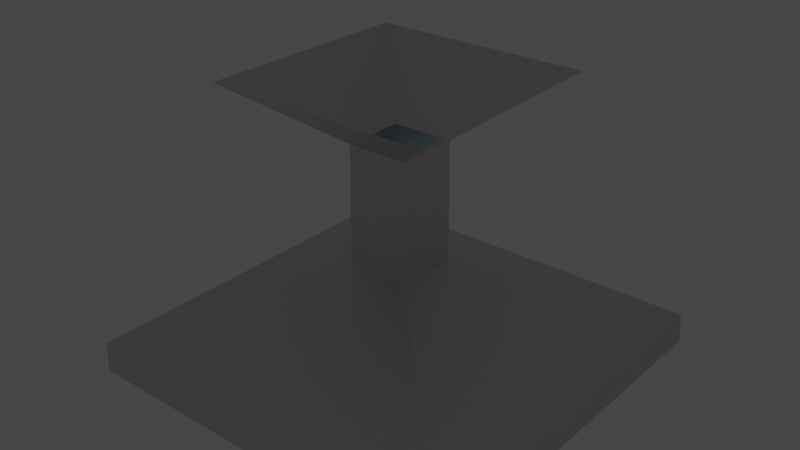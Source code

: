 # Source: LampLab.blend  (saved by Blender 2.93.20; exported with 4.5.12 LTS)
import bpy
from mathutils import Matrix  # noqa: F401  (used for matrix-valued properties, if any)

bpy.ops.wm.read_factory_settings(use_empty=True)
scene = bpy.context.scene
scene.name = 'Scene'

# ---- collections
col_collection = bpy.data.collections.new('Collection'); scene.collection.children.link(col_collection)

# ---- materials (node trees are filled in below, after node groups)
mat_frame = bpy.data.materials.new('Frame')
mat_frame.use_transparent_shadow = False
mat_lamp = bpy.data.materials.new('Lamp')
mat_lamp.use_transparent_shadow = False

# ---- material node trees
mat_frame.use_nodes = True; mat_frame.node_tree.nodes.clear()
_N = mat_frame.node_tree.nodes; _L = mat_frame.node_tree.links
n0 = _N.new('ShaderNodeBsdfPrincipled'); n0.name = 'Principled BSDF'; n0.location = (10, 300)
n0.distribution = 'GGX'
n0.subsurface_method = 'BURLEY'
n0.inputs[1].default_value = 1.0
n0.inputs[3].default_value = 1.45
n0.inputs[27].default_value = (0.0, 0.0, 0.0, 1.0)
n0.inputs[28].default_value = 1.0
n1 = _N.new('ShaderNodeOutputMaterial'); n1.name = 'Material Output'; n1.location = (300, 300)
_L.new(n0.outputs[0], n1.inputs[0])
n1.is_active_output = True
mat_lamp.use_nodes = True; mat_lamp.node_tree.nodes.clear()
_N = mat_lamp.node_tree.nodes; _L = mat_lamp.node_tree.links
n0 = _N.new('ShaderNodeBsdfPrincipled'); n0.name = 'Principled BSDF'; n0.location = (10, 300)
n0.distribution = 'GGX'
n0.subsurface_method = 'BURLEY'
n0.inputs[3].default_value = 1.45
n0.inputs[27].default_value = (0.6225, 0.9427, 1.0, 1.0)
n0.inputs[28].default_value = 1.0
n1 = _N.new('ShaderNodeOutputMaterial'); n1.name = 'Material Output'; n1.location = (300, 300)
_L.new(n0.outputs[0], n1.inputs[0])
n1.is_active_output = True

# ---- world
world_world = bpy.data.worlds.new('World'); scene.world = world_world
world_world.use_nodes = True; world_world.node_tree.nodes.clear()
_N = world_world.node_tree.nodes; _L = world_world.node_tree.links
n0 = _N.new('ShaderNodeOutputWorld'); n0.name = 'World Output'; n0.location = (300, 300)
n1 = _N.new('ShaderNodeBackground'); n1.name = 'Background'; n1.location = (10, 300)
n1.inputs[0].default_value = (0.05088, 0.05088, 0.05088, 1.0)
_L.new(n1.outputs[0], n0.inputs[0])
n0.is_active_output = True
world_world.color = (0.05088, 0.05088, 0.05088)
world_world.use_sun_shadow = False
world_world.sun_shadow_jitter_overblur = 0.0

# ---- meshes
me_cube_001 = bpy.data.meshes.new('Cube.001')
me_cube_001.from_pydata([(-0.2483, -0.2483, -0.3237), (-0.1429, -0.1429, -0.001065), (-0.2483, 0.2483, -0.3237), (-0.1429, 0.1429, -0.001065), (0.2483, -0.2483, -0.3237), (0.1429, -0.1429, -0.001065), (0.2483, 0.2483, -0.3237), (0.1429, 0.1429, -0.001065), (-0.04067, -0.04067, -0.2294), (-0.03975, 0.03975, -0.07831), (0.03975, 0.03975, -0.07831), (0.03975, -0.03975, -0.07831), (-0.2115, 0.2115, -0.3632), (-0.2115, -0.2115, -0.3632), (0.2115, 0.2115, -0.3632), (0.2115, -0.2115, -0.3632), (0.04067, -0.04067, -0.2294), (-0.03975, -0.03975, -0.07831), (0.04067, 0.04067, -0.2294), (-0.04067, 0.04067, -0.2294), (-0.25, 0.25, -0.3632), (-0.25, -0.25, -0.3632), (0.25, 0.25, -0.3632), (0.25, -0.25, -0.3632), (-0.1946, 0.1946, -0.3282), (-0.1946, -0.1946, -0.3282), (0.1946, 0.1946, -0.3282), (0.1946, -0.1946, -0.3282), (-0.2115, 0.2115, -0.3282), (-0.2115, -0.2115, -0.3282), (0.2115, 0.2115, -0.3282), (0.2115, -0.2115, -0.3282), (-0.1794, 0.1794, -0.3562), (-0.1794, -0.1794, -0.3562), (0.1794, 0.1794, -0.3562), (0.1794, -0.1794, -0.3562), (-0.1946, 0.1946, -0.3562), (-0.1946, -0.1946, -0.3562), (0.1946, 0.1946, -0.3562), (0.1946, -0.1946, -0.3562), (-0.1611, 0.1611, -0.3265), (-0.1611, -0.1611, -0.3265), (0.1611, 0.1611, -0.3265), (0.1611, -0.1611, -0.3265), (-0.1794, 0.1794, -0.3265), (-0.1794, -0.1794, -0.3265), (0.1794, 0.1794, -0.3265), (0.1794, -0.1794, -0.3265), (-0.1415, 0.1415, -0.3515), (-0.1415, -0.1415, -0.3515), (0.1415, 0.1415, -0.3515), (0.1415, -0.1415, -0.3515), (-0.1611, 0.1611, -0.3515), (-0.1611, -0.1611, -0.3515), (0.1611, 0.1611, -0.3515), (0.1611, -0.1611, -0.3515), (-0.1201, 0.1201, -0.3202), (-0.1201, -0.1201, -0.3202), (0.1201, 0.1201, -0.3202), (0.1201, -0.1201, -0.3202), (-0.1415, 0.1415, -0.3202), (-0.1415, -0.1415, -0.3202), (0.1415, 0.1415, -0.3202), (0.1415, -0.1415, -0.3202), (-0.0979, 0.0979, -0.3507), (-0.0979, -0.0979, -0.3507), (0.0979, 0.0979, -0.3507), (0.0979, -0.0979, -0.3507), (-0.1201, 0.1201, -0.3507), (-0.1201, -0.1201, -0.3507), (0.1201, 0.1201, -0.3507), (0.1201, -0.1201, -0.3507), (-0.0979, 0.0979, -0.3207), (-0.0979, -0.0979, -0.3207), (0.0979, 0.0979, -0.3207), (0.0979, -0.0979, -0.3207)], [], [(17, 1, 3, 9), (9, 3, 7, 10), (10, 7, 5, 11), (11, 5, 1, 17), (15, 13, 29, 31), (4, 16, 8, 0), (6, 18, 16, 4), (2, 19, 18, 6), (0, 8, 19, 2), (0, 2, 20, 21), (2, 6, 22, 20), (6, 4, 23, 22), (4, 0, 21, 23), (8, 16, 11, 17), (16, 18, 10, 11), (18, 19, 9, 10), (19, 8, 17, 9), (12, 13, 21, 20), (14, 12, 20, 22), (15, 14, 22, 23), (13, 15, 23, 21), (27, 25, 37, 39), (12, 14, 30, 28), (14, 15, 31, 30), (13, 12, 28, 29), (24, 25, 29, 28), (26, 24, 28, 30), (27, 26, 30, 31), (25, 27, 31, 29), (35, 33, 45, 47), (24, 26, 38, 36), (26, 27, 39, 38), (25, 24, 36, 37), (32, 33, 37, 36), (34, 32, 36, 38), (35, 34, 38, 39), (33, 35, 39, 37), (42, 43, 55, 54), (32, 34, 46, 44), (34, 35, 47, 46), (33, 32, 44, 45), (40, 41, 45, 44), (42, 40, 44, 46), (43, 42, 46, 47), (41, 43, 47, 45), (48, 50, 62, 60), (41, 40, 52, 53), (43, 41, 53, 55), (40, 42, 54, 52), (48, 49, 53, 52), (50, 48, 52, 54), (51, 50, 54, 55), (49, 51, 55, 53), (59, 57, 69, 71), (50, 51, 63, 62), (49, 48, 60, 61), (51, 49, 61, 63), (56, 57, 61, 60), (58, 56, 60, 62), (59, 58, 62, 63), (57, 59, 63, 61), (67, 65, 73, 75), (56, 58, 70, 68), (58, 59, 71, 70), (57, 56, 68, 69), (64, 65, 69, 68), (66, 64, 68, 70), (67, 66, 70, 71), (65, 67, 71, 69), (72, 74, 75, 73), (64, 66, 74, 72), (66, 67, 75, 74), (65, 64, 72, 73)])
me_cube_001.polygons.foreach_set('material_index', [0, 0, 0, 0, 0, 0, 0, 0, 0, 0, 0, 0, 0, 0, 0, 0, 0, 0, 0, 0, 0, 1, 0, 0, 0, 0, 0, 0, 0, 0, 1, 1, 1, 1, 1, 1, 1, 1, 0, 0, 0, 0, 0, 0, 0, 0, 1, 1, 1, 1, 1, 1, 1, 1, 0, 0, 0, 0, 0, 0, 0, 0, 1, 1, 1, 1, 1, 1, 1, 0, 0, 0, 0])
_uv = me_cube_001.uv_layers.new(name='UVMap')
_uv.uv.foreach_set('vector', [0.5, 0.0, 0.625, 0.0, 0.625, 0.25, 0.5, 0.25, 0.5, 0.25, 0.625, 0.25, 0.625, 0.5, 0.5, 0.5, 0.5, 0.5, 0.625, 0.5, 0.625, 0.75, 0.5, 0.75, 0.5, 0.75, 0.625, 0.75, 0.625, 1.0, 0.5, 1.0, 0.3558, 0.7308, 0.1442, 0.7308, 0.1442, 0.7308, 0.3558, 0.7308, 0.4003, 0.7407, 0.4747, 0.7375, 0.4747, 0.9875, 0.4003, 1.009, 0.4003, 0.4907, 0.4747, 0.4875, 0.4747, 0.7375, 0.4003, 0.7407, 0.4003, 0.2407, 0.4747, 0.2375, 0.4747, 0.4875, 0.4003, 0.4907, 0.4003, -0.009252, 0.4747, 0.01251, 0.4747, 0.2375, 0.4003, 0.2407, 0.4003, -0.009252, 0.4003, 0.2407, 0.375, 0.25, 0.375, 0.0, 0.4003, 0.2407, 0.4003, 0.4907, 0.375, 0.5, 0.375, 0.25, 0.4003, 0.4907, 0.4003, 0.7407, 0.375, 0.75, 0.375, 0.5, 0.4003, 0.7407, 0.4003, 1.009, 0.375, 1.0, 0.375, 0.75, 0.4747, 0.9875, 0.4747, 0.7375, 0.5, 0.75, 0.5, 1.0, 0.4747, 0.7375, 0.4747, 0.4875, 0.5, 0.5, 0.5, 0.75, 0.4747, 0.4875, 0.4747, 0.2375, 0.5, 0.25, 0.5, 0.5, 0.4747, 0.2375, 0.4747, 0.01251, 0.5, 0.0, 0.5, 0.25, 0.1442, 0.5192, 0.1442, 0.7308, 0.125, 0.75, 0.125, 0.5, 0.3558, 0.5192, 0.1442, 0.5192, 0.125, 0.5, 0.375, 0.5, 0.3558, 0.7308, 0.3558, 0.5192, 0.375, 0.5, 0.375, 0.75, 0.1442, 0.7308, 0.3558, 0.7308, 0.375, 0.75, 0.125, 0.75, 0.3473, 0.7223, 0.1527, 0.7223, 0.1527, 0.7223, 0.3473, 0.7223, 0.1442, 0.5192, 0.3558, 0.5192, 0.3558, 0.5192, 0.1442, 0.5192, 0.3558, 0.5192, 0.3558, 0.7308, 0.3558, 0.7308, 0.3558, 0.5192, 0.1442, 0.7308, 0.1442, 0.5192, 0.1442, 0.5192, 0.1442, 0.7308, 0.1527, 0.5277, 0.1527, 0.7223, 0.1442, 0.7308, 0.1442, 0.5192, 0.3473, 0.5277, 0.1527, 0.5277, 0.1442, 0.5192, 0.3558, 0.5192, 0.3473, 0.7223, 0.3473, 0.5277, 0.3558, 0.5192, 0.3558, 0.7308, 0.1527, 0.7223, 0.3473, 0.7223, 0.3558, 0.7308, 0.1442, 0.7308, 0.3364, 0.7114, 0.1636, 0.7114, 0.1636, 0.7114, 0.3364, 0.7114, 0.1527, 0.5277, 0.3473, 0.5277, 0.3473, 0.5277, 0.1527, 0.5277, 0.3473, 0.5277, 0.3473, 0.7223, 0.3473, 0.7223, 0.3473, 0.5277, 0.1527, 0.7223, 0.1527, 0.5277, 0.1527, 0.5277, 0.1527, 0.7223, 0.1636, 0.5386, 0.1636, 0.7114, 0.1527, 0.7223, 0.1527, 0.5277, 0.3364, 0.5386, 0.1636, 0.5386, 0.1527, 0.5277, 0.3473, 0.5277, 0.3364, 0.7114, 0.3364, 0.5386, 0.3473, 0.5277, 0.3473, 0.7223, 0.1636, 0.7114, 0.3364, 0.7114, 0.3473, 0.7223, 0.1527, 0.7223, 0.3276, 0.5474, 0.3276, 0.7026, 0.3276, 0.7026, 0.3276, 0.5474, 0.1636, 0.5386, 0.3364, 0.5386, 0.3364, 0.5386, 0.1636, 0.5386, 0.3364, 0.5386, 0.3364, 0.7114, 0.3364, 0.7114, 0.3364, 0.5386, 0.1636, 0.7114, 0.1636, 0.5386, 0.1636, 0.5386, 0.1636, 0.7114, 0.1724, 0.5474, 0.1724, 0.7026, 0.1636, 0.7114, 0.1636, 0.5386, 0.3276, 0.5474, 0.1724, 0.5474, 0.1636, 0.5386, 0.3364, 0.5386, 0.3276, 0.7026, 0.3276, 0.5474, 0.3364, 0.5386, 0.3364, 0.7114, 0.1724, 0.7026, 0.3276, 0.7026, 0.3364, 0.7114, 0.1636, 0.7114, 0.1819, 0.5569, 0.3181, 0.5569, 0.3181, 0.5569, 0.1819, 0.5569, 0.1724, 0.7026, 0.1724, 0.5474, 0.1724, 0.5474, 0.1724, 0.7026, 0.3276, 0.7026, 0.1724, 0.7026, 0.1724, 0.7026, 0.3276, 0.7026, 0.1724, 0.5474, 0.3276, 0.5474, 0.3276, 0.5474, 0.1724, 0.5474, 0.1819, 0.5569, 0.1819, 0.6931, 0.1724, 0.7026, 0.1724, 0.5474, 0.3181, 0.5569, 0.1819, 0.5569, 0.1724, 0.5474, 0.3276, 0.5474, 0.3181, 0.6931, 0.3181, 0.5569, 0.3276, 0.5474, 0.3276, 0.7026, 0.1819, 0.6931, 0.3181, 0.6931, 0.3276, 0.7026, 0.1724, 0.7026, 0.3078, 0.6828, 0.1922, 0.6828, 0.1922, 0.6828, 0.3078, 0.6828, 0.3181, 0.5569, 0.3181, 0.6931, 0.3181, 0.6931, 0.3181, 0.5569, 0.1819, 0.6931, 0.1819, 0.5569, 0.1819, 0.5569, 0.1819, 0.6931, 0.3181, 0.6931, 0.1819, 0.6931, 0.1819, 0.6931, 0.3181, 0.6931, 0.1922, 0.5672, 0.1922, 0.6828, 0.1819, 0.6931, 0.1819, 0.5569, 0.3078, 0.5672, 0.1922, 0.5672, 0.1819, 0.5569, 0.3181, 0.5569, 0.3078, 0.6828, 0.3078, 0.5672, 0.3181, 0.5569, 0.3181, 0.6931, 0.1922, 0.6828, 0.3078, 0.6828, 0.3181, 0.6931, 0.1819, 0.6931, 0.2971, 0.6721, 0.2029, 0.6721, 0.2029, 0.6721, 0.2971, 0.6721, 0.1922, 0.5672, 0.3078, 0.5672, 0.3078, 0.5672, 0.1922, 0.5672, 0.3078, 0.5672, 0.3078, 0.6828, 0.3078, 0.6828, 0.3078, 0.5672, 0.1922, 0.6828, 0.1922, 0.5672, 0.1922, 0.5672, 0.1922, 0.6828, 0.2029, 0.5779, 0.2029, 0.6721, 0.1922, 0.6828, 0.1922, 0.5672, 0.2971, 0.5779, 0.2029, 0.5779, 0.1922, 0.5672, 0.3078, 0.5672, 0.2971, 0.6721, 0.2971, 0.5779, 0.3078, 0.5672, 0.3078, 0.6828, 0.2029, 0.6721, 0.2971, 0.6721, 0.3078, 0.6828, 0.1922, 0.6828, 0.2029, 0.5779, 0.2971, 0.5779, 0.2971, 0.6721, 0.2029, 0.6721, 0.2029, 0.5779, 0.2971, 0.5779, 0.2971, 0.5779, 0.2029, 0.5779, 0.2971, 0.5779, 0.2971, 0.6721, 0.2971, 0.6721, 0.2971, 0.5779, 0.2029, 0.6721, 0.2029, 0.5779, 0.2029, 0.5779, 0.2029, 0.6721])
me_cube_001.materials.append(mat_frame)
me_cube_001.materials.append(mat_lamp)
me_cube_001.use_remesh_fix_poles = True
me_cube_001.use_remesh_preserve_attributes = False
me_cube_001.update()

# ---- objects
ob_cube = bpy.data.objects.new('Cube', me_cube_001)

# ---- transforms, parenting, visibility, modifiers, constraints
ob_cube.location = (0.0, 0.0, 0.0)

# ---- collection membership
col_collection.objects.link(ob_cube)

# ---- scene / render settings (as saved in the file)
scene.frame_start = 1; scene.frame_end = 250; scene.frame_set(1)
scene.render.engine = 'BLENDER_EEVEE_NEXT'
scene.cycles.use_denoising = False
scene.cycles.samples = 128
scene.cycles.sampling_pattern = 'TABULATED_SOBOL'
scene.cycles.use_adaptive_sampling = False
scene.cycles.use_light_tree = False
scene.view_settings.view_transform = 'Filmic'
bpy.context.view_layer.update()

# ---- added for rendering (the .blend has no active camera): camera
cam_auto = bpy.data.cameras.new('AutoCamera')
cam_auto.lens = 50.0
cam_auto.sensor_width = 36.0
cam_auto.clip_end = 1000.0
ob_auto_camera = bpy.data.objects.new('AutoCamera', cam_auto)
scene.collection.objects.link(ob_auto_camera)
ob_auto_camera.location = (0.735041, -0.882049, 0.405898)
ob_auto_camera.rotation_euler = (1.09748, -7.21219e-08, 0.694738)
scene.camera = ob_auto_camera
bpy.context.view_layer.update()
